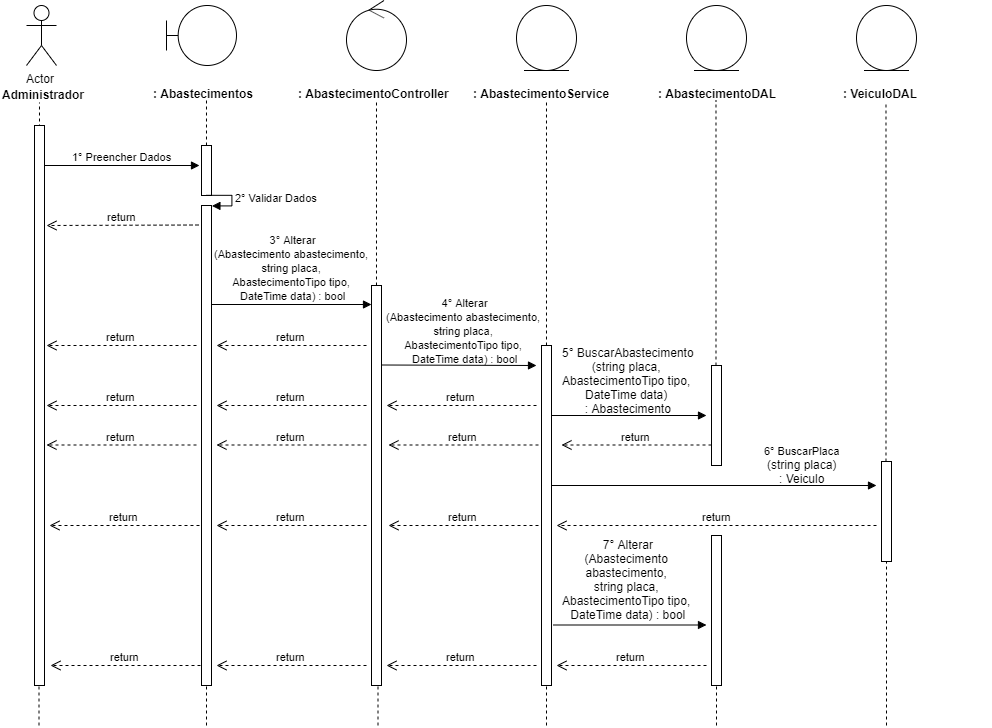

The diagram above was exported from draw.io. Its source (the exported page's mxGraphModel, read from the mxfile embedded in the PNG):
<mxGraphModel dx="1304" dy="509" grid="1" gridSize="10" guides="1" tooltips="1" connect="1" arrows="1" fold="1" page="1" pageScale="1" pageWidth="827" pageHeight="1169" math="0" shadow="0">
  <root>
    <mxCell id="0" />
    <mxCell id="1" parent="0" />
    <mxCell id="0rl8sCd2smoYntP0GRUY-1" value="Actor" style="shape=umlActor;verticalLabelPosition=bottom;labelBackgroundColor=#ffffff;verticalAlign=top;html=1;" parent="1" vertex="1">
      <mxGeometry x="120" y="40" width="30" height="60" as="geometry" />
    </mxCell>
    <mxCell id="0rl8sCd2smoYntP0GRUY-3" value="&lt;b&gt;Administrador&lt;/b&gt;" style="text;html=1;resizable=0;points=[];autosize=1;align=left;verticalAlign=top;spacingTop=-4;" parent="1" vertex="1">
      <mxGeometry x="94" y="120" width="100" height="20" as="geometry" />
    </mxCell>
    <mxCell id="0rl8sCd2smoYntP0GRUY-4" value="" style="endArrow=none;dashed=1;html=1;entryX=0.511;entryY=1.25;entryDx=0;entryDy=0;entryPerimeter=0;" parent="1" edge="1">
      <mxGeometry width="50" height="50" relative="1" as="geometry">
        <mxPoint x="133" y="480" as="sourcePoint" />
        <mxPoint x="132.99" y="137" as="targetPoint" />
      </mxGeometry>
    </mxCell>
    <mxCell id="0rl8sCd2smoYntP0GRUY-8" value="" style="shape=umlBoundary;whiteSpace=wrap;html=1;" parent="1" vertex="1">
      <mxGeometry x="260" y="40" width="70" height="60" as="geometry" />
    </mxCell>
    <mxCell id="0rl8sCd2smoYntP0GRUY-11" value="&lt;b&gt;: Abastecimentos&lt;/b&gt;" style="text;html=1;" parent="1" vertex="1">
      <mxGeometry x="245" y="115" width="150" height="30" as="geometry" />
    </mxCell>
    <mxCell id="0rl8sCd2smoYntP0GRUY-12" value="" style="endArrow=none;dashed=1;html=1;entryX=0.511;entryY=1.25;entryDx=0;entryDy=0;entryPerimeter=0;" parent="1" source="0rl8sCd2smoYntP0GRUY-24" edge="1">
      <mxGeometry width="50" height="50" relative="1" as="geometry">
        <mxPoint x="300" y="480" as="sourcePoint" />
        <mxPoint x="299.99" y="135" as="targetPoint" />
      </mxGeometry>
    </mxCell>
    <mxCell id="0rl8sCd2smoYntP0GRUY-13" value="" style="ellipse;shape=umlControl;whiteSpace=wrap;html=1;" parent="1" vertex="1">
      <mxGeometry x="440" y="35" width="60" height="70" as="geometry" />
    </mxCell>
    <mxCell id="0rl8sCd2smoYntP0GRUY-14" value="&lt;b&gt;: AbastecimentoController&lt;/b&gt;" style="text;html=1;" parent="1" vertex="1">
      <mxGeometry x="390" y="115" width="150" height="30" as="geometry" />
    </mxCell>
    <mxCell id="0rl8sCd2smoYntP0GRUY-15" value="" style="endArrow=none;dashed=1;html=1;entryX=0.511;entryY=1.25;entryDx=0;entryDy=0;entryPerimeter=0;" parent="1" source="0rl8sCd2smoYntP0GRUY-33" edge="1">
      <mxGeometry width="50" height="50" relative="1" as="geometry">
        <mxPoint x="470" y="480" as="sourcePoint" />
        <mxPoint x="469.99" y="135" as="targetPoint" />
      </mxGeometry>
    </mxCell>
    <mxCell id="0rl8sCd2smoYntP0GRUY-16" value="" style="ellipse;shape=umlEntity;whiteSpace=wrap;html=1;" parent="1" vertex="1">
      <mxGeometry x="610" y="40" width="60" height="65" as="geometry" />
    </mxCell>
    <mxCell id="0rl8sCd2smoYntP0GRUY-17" value="&lt;b&gt;: AbastecimentoService&lt;/b&gt;" style="text;html=1;" parent="1" vertex="1">
      <mxGeometry x="565" y="115" width="150" height="30" as="geometry" />
    </mxCell>
    <mxCell id="0rl8sCd2smoYntP0GRUY-18" value="" style="ellipse;shape=umlEntity;whiteSpace=wrap;html=1;" parent="1" vertex="1">
      <mxGeometry x="780" y="40" width="60" height="65" as="geometry" />
    </mxCell>
    <mxCell id="0rl8sCd2smoYntP0GRUY-19" value="&lt;b&gt;: AbastecimentoDAL&lt;/b&gt;" style="text;html=1;" parent="1" vertex="1">
      <mxGeometry x="750" y="115" width="150" height="30" as="geometry" />
    </mxCell>
    <mxCell id="0rl8sCd2smoYntP0GRUY-20" value="" style="endArrow=none;dashed=1;html=1;entryX=0.511;entryY=1.25;entryDx=0;entryDy=0;entryPerimeter=0;" parent="1" source="0rl8sCd2smoYntP0GRUY-40" edge="1">
      <mxGeometry width="50" height="50" relative="1" as="geometry">
        <mxPoint x="640" y="479" as="sourcePoint" />
        <mxPoint x="639.99" y="134" as="targetPoint" />
      </mxGeometry>
    </mxCell>
    <mxCell id="0rl8sCd2smoYntP0GRUY-21" value="" style="endArrow=none;dashed=1;html=1;entryX=0.511;entryY=1.25;entryDx=0;entryDy=0;entryPerimeter=0;" parent="1" source="0rl8sCd2smoYntP0GRUY-45" edge="1">
      <mxGeometry width="50" height="50" relative="1" as="geometry">
        <mxPoint x="809.5" y="480" as="sourcePoint" />
        <mxPoint x="809.49" y="135" as="targetPoint" />
      </mxGeometry>
    </mxCell>
    <mxCell id="0rl8sCd2smoYntP0GRUY-22" value="1° Preencher Dados" style="html=1;verticalAlign=bottom;endArrow=block;" parent="1" source="0rl8sCd2smoYntP0GRUY-37" edge="1">
      <mxGeometry width="80" relative="1" as="geometry">
        <mxPoint x="133" y="200" as="sourcePoint" />
        <mxPoint x="293" y="200" as="targetPoint" />
        <mxPoint as="offset" />
      </mxGeometry>
    </mxCell>
    <mxCell id="0rl8sCd2smoYntP0GRUY-24" value="" style="html=1;points=[];perimeter=orthogonalPerimeter;" parent="1" vertex="1">
      <mxGeometry x="295" y="180" width="10" height="50" as="geometry" />
    </mxCell>
    <mxCell id="0rl8sCd2smoYntP0GRUY-25" value="" style="endArrow=none;dashed=1;html=1;entryX=0.511;entryY=1.25;entryDx=0;entryDy=0;entryPerimeter=0;" parent="1" source="0rl8sCd2smoYntP0GRUY-26" target="0rl8sCd2smoYntP0GRUY-24" edge="1">
      <mxGeometry width="50" height="50" relative="1" as="geometry">
        <mxPoint x="300" y="480" as="sourcePoint" />
        <mxPoint x="299.99" y="135" as="targetPoint" />
      </mxGeometry>
    </mxCell>
    <mxCell id="0rl8sCd2smoYntP0GRUY-27" value="2° Validar Dados" style="edgeStyle=orthogonalEdgeStyle;html=1;align=left;spacingLeft=2;endArrow=block;rounded=0;entryX=1;entryY=0;" parent="1" target="0rl8sCd2smoYntP0GRUY-26" edge="1">
      <mxGeometry relative="1" as="geometry">
        <mxPoint x="300" y="230" as="sourcePoint" />
        <Array as="points">
          <mxPoint x="325" y="230" />
        </Array>
      </mxGeometry>
    </mxCell>
    <mxCell id="0rl8sCd2smoYntP0GRUY-26" value="" style="html=1;points=[];perimeter=orthogonalPerimeter;" parent="1" vertex="1">
      <mxGeometry x="295" y="240" width="10" height="480" as="geometry" />
    </mxCell>
    <mxCell id="0rl8sCd2smoYntP0GRUY-29" value="return" style="html=1;verticalAlign=bottom;endArrow=open;dashed=1;endSize=8;" parent="1" edge="1">
      <mxGeometry relative="1" as="geometry">
        <mxPoint x="292" y="259.5" as="sourcePoint" />
        <mxPoint x="140" y="260" as="targetPoint" />
      </mxGeometry>
    </mxCell>
    <mxCell id="0rl8sCd2smoYntP0GRUY-30" value="" style="html=1;verticalAlign=bottom;endArrow=block;" parent="1" edge="1">
      <mxGeometry width="80" relative="1" as="geometry">
        <mxPoint x="305" y="339" as="sourcePoint" />
        <mxPoint x="465" y="339" as="targetPoint" />
      </mxGeometry>
    </mxCell>
    <mxCell id="0rl8sCd2smoYntP0GRUY-31" value="&lt;div&gt;&lt;/div&gt;&lt;span style=&quot;font-size: 11px&quot;&gt;3° Alterar&lt;br&gt;(Abastecimento abastecimento, &lt;br&gt;string placa, &lt;br&gt;AbastecimentoTipo tipo, &lt;br&gt;DateTime data) : bool&lt;/span&gt;" style="text;html=1;resizable=0;points=[];autosize=1;align=center;verticalAlign=top;spacingTop=-4;" parent="1" vertex="1">
      <mxGeometry x="300" y="265" width="170" height="70" as="geometry" />
    </mxCell>
    <mxCell id="0rl8sCd2smoYntP0GRUY-33" value="" style="html=1;points=[];perimeter=orthogonalPerimeter;" parent="1" vertex="1">
      <mxGeometry x="465" y="320" width="10" height="400" as="geometry" />
    </mxCell>
    <mxCell id="0rl8sCd2smoYntP0GRUY-35" value="return" style="html=1;verticalAlign=bottom;endArrow=open;dashed=1;endSize=8;" parent="1" edge="1">
      <mxGeometry relative="1" as="geometry">
        <mxPoint x="460" y="380" as="sourcePoint" />
        <mxPoint x="310" y="380" as="targetPoint" />
      </mxGeometry>
    </mxCell>
    <mxCell id="0rl8sCd2smoYntP0GRUY-36" value="return" style="html=1;verticalAlign=bottom;endArrow=open;dashed=1;endSize=8;" parent="1" edge="1">
      <mxGeometry relative="1" as="geometry">
        <mxPoint x="290" y="380" as="sourcePoint" />
        <mxPoint x="140" y="380" as="targetPoint" />
      </mxGeometry>
    </mxCell>
    <mxCell id="0rl8sCd2smoYntP0GRUY-37" value="" style="html=1;points=[];perimeter=orthogonalPerimeter;" parent="1" vertex="1">
      <mxGeometry x="128" y="160" width="10" height="560" as="geometry" />
    </mxCell>
    <mxCell id="0rl8sCd2smoYntP0GRUY-39" value="" style="html=1;verticalAlign=bottom;endArrow=block;" parent="1" edge="1">
      <mxGeometry width="80" relative="1" as="geometry">
        <mxPoint x="475" y="399.5" as="sourcePoint" />
        <mxPoint x="630" y="400" as="targetPoint" />
      </mxGeometry>
    </mxCell>
    <mxCell id="0rl8sCd2smoYntP0GRUY-40" value="" style="html=1;points=[];perimeter=orthogonalPerimeter;" parent="1" vertex="1">
      <mxGeometry x="635" y="380" width="10" height="340" as="geometry" />
    </mxCell>
    <mxCell id="0rl8sCd2smoYntP0GRUY-42" value="return" style="html=1;verticalAlign=bottom;endArrow=open;dashed=1;endSize=8;" parent="1" edge="1">
      <mxGeometry relative="1" as="geometry">
        <mxPoint x="630" y="440" as="sourcePoint" />
        <mxPoint x="480" y="440" as="targetPoint" />
      </mxGeometry>
    </mxCell>
    <mxCell id="0rl8sCd2smoYntP0GRUY-43" value="return" style="html=1;verticalAlign=bottom;endArrow=open;dashed=1;endSize=8;" parent="1" edge="1">
      <mxGeometry relative="1" as="geometry">
        <mxPoint x="460" y="440" as="sourcePoint" />
        <mxPoint x="310" y="440" as="targetPoint" />
      </mxGeometry>
    </mxCell>
    <mxCell id="0rl8sCd2smoYntP0GRUY-44" value="return" style="html=1;verticalAlign=bottom;endArrow=open;dashed=1;endSize=8;" parent="1" edge="1">
      <mxGeometry relative="1" as="geometry">
        <mxPoint x="290" y="440" as="sourcePoint" />
        <mxPoint x="140" y="440" as="targetPoint" />
      </mxGeometry>
    </mxCell>
    <mxCell id="0rl8sCd2smoYntP0GRUY-45" value="" style="html=1;points=[];perimeter=orthogonalPerimeter;" parent="1" vertex="1">
      <mxGeometry x="805" y="400" width="10" height="100" as="geometry" />
    </mxCell>
    <mxCell id="0rl8sCd2smoYntP0GRUY-48" value="&lt;span style=&quot;text-align: left&quot;&gt;5° BuscarAbastecimento&lt;br&gt;(string placa, &lt;br&gt;AbastecimentoTipo tipo, &lt;br&gt;DateTime data) &lt;br&gt;: Abastecimento&lt;/span&gt;" style="text;html=1;resizable=0;points=[];autosize=1;align=center;verticalAlign=top;spacingTop=-4;" parent="1" vertex="1">
      <mxGeometry x="647" y="378" width="150" height="70" as="geometry" />
    </mxCell>
    <mxCell id="0rl8sCd2smoYntP0GRUY-49" value="" style="html=1;verticalAlign=bottom;endArrow=block;" parent="1" edge="1">
      <mxGeometry width="80" relative="1" as="geometry">
        <mxPoint x="645" y="450" as="sourcePoint" />
        <mxPoint x="800" y="450" as="targetPoint" />
      </mxGeometry>
    </mxCell>
    <mxCell id="0rl8sCd2smoYntP0GRUY-50" value="return" style="html=1;verticalAlign=bottom;endArrow=open;dashed=1;endSize=8;" parent="1" edge="1">
      <mxGeometry relative="1" as="geometry">
        <mxPoint x="805" y="479.5" as="sourcePoint" />
        <mxPoint x="655" y="479.5" as="targetPoint" />
      </mxGeometry>
    </mxCell>
    <mxCell id="0rl8sCd2smoYntP0GRUY-51" value="return" style="html=1;verticalAlign=bottom;endArrow=open;dashed=1;endSize=8;" parent="1" edge="1">
      <mxGeometry relative="1" as="geometry">
        <mxPoint x="632" y="479.5" as="sourcePoint" />
        <mxPoint x="482" y="479.5" as="targetPoint" />
      </mxGeometry>
    </mxCell>
    <mxCell id="0rl8sCd2smoYntP0GRUY-52" value="return" style="html=1;verticalAlign=bottom;endArrow=open;dashed=1;endSize=8;" parent="1" edge="1">
      <mxGeometry relative="1" as="geometry">
        <mxPoint x="460" y="479.5" as="sourcePoint" />
        <mxPoint x="310" y="479.5" as="targetPoint" />
      </mxGeometry>
    </mxCell>
    <mxCell id="0rl8sCd2smoYntP0GRUY-53" value="return" style="html=1;verticalAlign=bottom;endArrow=open;dashed=1;endSize=8;" parent="1" edge="1">
      <mxGeometry relative="1" as="geometry">
        <mxPoint x="290" y="479.5" as="sourcePoint" />
        <mxPoint x="140" y="479.5" as="targetPoint" />
      </mxGeometry>
    </mxCell>
    <mxCell id="0rl8sCd2smoYntP0GRUY-57" value="return" style="html=1;verticalAlign=bottom;endArrow=open;dashed=1;endSize=8;" parent="1" edge="1">
      <mxGeometry relative="1" as="geometry">
        <mxPoint x="632" y="560" as="sourcePoint" />
        <mxPoint x="482" y="560" as="targetPoint" />
      </mxGeometry>
    </mxCell>
    <mxCell id="0rl8sCd2smoYntP0GRUY-58" value="return" style="html=1;verticalAlign=bottom;endArrow=open;dashed=1;endSize=8;" parent="1" edge="1">
      <mxGeometry relative="1" as="geometry">
        <mxPoint x="460" y="560" as="sourcePoint" />
        <mxPoint x="310" y="560" as="targetPoint" />
      </mxGeometry>
    </mxCell>
    <mxCell id="0rl8sCd2smoYntP0GRUY-59" value="return" style="html=1;verticalAlign=bottom;endArrow=open;dashed=1;endSize=8;" parent="1" edge="1">
      <mxGeometry relative="1" as="geometry">
        <mxPoint x="293" y="560" as="sourcePoint" />
        <mxPoint x="143" y="560" as="targetPoint" />
      </mxGeometry>
    </mxCell>
    <mxCell id="0rl8sCd2smoYntP0GRUY-60" value="" style="endArrow=none;dashed=1;html=1;" parent="1" edge="1">
      <mxGeometry width="50" height="50" relative="1" as="geometry">
        <mxPoint x="132.5" y="760" as="sourcePoint" />
        <mxPoint x="132.5" y="720" as="targetPoint" />
      </mxGeometry>
    </mxCell>
    <mxCell id="0rl8sCd2smoYntP0GRUY-61" value="" style="endArrow=none;dashed=1;html=1;" parent="1" edge="1">
      <mxGeometry width="50" height="50" relative="1" as="geometry">
        <mxPoint x="300" y="760" as="sourcePoint" />
        <mxPoint x="300" y="720" as="targetPoint" />
      </mxGeometry>
    </mxCell>
    <mxCell id="0rl8sCd2smoYntP0GRUY-62" value="" style="endArrow=none;dashed=1;html=1;" parent="1" edge="1">
      <mxGeometry width="50" height="50" relative="1" as="geometry">
        <mxPoint x="471.5" y="760" as="sourcePoint" />
        <mxPoint x="471.5" y="720" as="targetPoint" />
      </mxGeometry>
    </mxCell>
    <mxCell id="0rl8sCd2smoYntP0GRUY-63" value="" style="endArrow=none;dashed=1;html=1;" parent="1" edge="1">
      <mxGeometry width="50" height="50" relative="1" as="geometry">
        <mxPoint x="640" y="760" as="sourcePoint" />
        <mxPoint x="640" y="720" as="targetPoint" />
      </mxGeometry>
    </mxCell>
    <mxCell id="0rl8sCd2smoYntP0GRUY-64" value="" style="endArrow=none;dashed=1;html=1;" parent="1" edge="1">
      <mxGeometry width="50" height="50" relative="1" as="geometry">
        <mxPoint x="810" y="760" as="sourcePoint" />
        <mxPoint x="810" y="720" as="targetPoint" />
      </mxGeometry>
    </mxCell>
    <mxCell id="72MRdmhC9TSm1KXuZgnh-1" value="&lt;div&gt;&lt;/div&gt;&lt;span style=&quot;font-size: 11px&quot;&gt;4° Alterar&lt;br&gt;(Abastecimento abastecimento, &lt;br&gt;string placa, &lt;br&gt;AbastecimentoTipo tipo, &lt;br&gt;DateTime data) : bool&lt;/span&gt;" style="text;html=1;resizable=0;points=[];autosize=1;align=center;verticalAlign=top;spacingTop=-4;" vertex="1" parent="1">
      <mxGeometry x="472" y="328" width="170" height="70" as="geometry" />
    </mxCell>
    <mxCell id="72MRdmhC9TSm1KXuZgnh-6" value="&lt;div&gt;&lt;/div&gt;&lt;span style=&quot;font-size: 11px&quot;&gt;6° BuscarPlaca&lt;br&gt;&lt;/span&gt;(string placa)&lt;br&gt;: Veiculo" style="text;html=1;resizable=0;points=[];autosize=1;align=center;verticalAlign=top;spacingTop=-4;" vertex="1" parent="1">
      <mxGeometry x="850" y="476" width="90" height="40" as="geometry" />
    </mxCell>
    <mxCell id="72MRdmhC9TSm1KXuZgnh-7" value="" style="ellipse;shape=umlEntity;whiteSpace=wrap;html=1;" vertex="1" parent="1">
      <mxGeometry x="950" y="40" width="60" height="65" as="geometry" />
    </mxCell>
    <mxCell id="72MRdmhC9TSm1KXuZgnh-8" value="&lt;b&gt;: VeiculoDAL&lt;/b&gt;" style="text;html=1;" vertex="1" parent="1">
      <mxGeometry x="935" y="115" width="150" height="30" as="geometry" />
    </mxCell>
    <mxCell id="72MRdmhC9TSm1KXuZgnh-9" value="" style="endArrow=none;dashed=1;html=1;entryX=0.511;entryY=1.25;entryDx=0;entryDy=0;entryPerimeter=0;" edge="1" parent="1" source="72MRdmhC9TSm1KXuZgnh-13">
      <mxGeometry width="50" height="50" relative="1" as="geometry">
        <mxPoint x="979" y="640" as="sourcePoint" />
        <mxPoint x="979.4899999999998" y="137" as="targetPoint" />
      </mxGeometry>
    </mxCell>
    <mxCell id="72MRdmhC9TSm1KXuZgnh-12" value="" style="html=1;verticalAlign=bottom;endArrow=block;" edge="1" parent="1">
      <mxGeometry width="80" relative="1" as="geometry">
        <mxPoint x="645" y="520" as="sourcePoint" />
        <mxPoint x="970" y="520" as="targetPoint" />
      </mxGeometry>
    </mxCell>
    <mxCell id="72MRdmhC9TSm1KXuZgnh-13" value="" style="html=1;points=[];perimeter=orthogonalPerimeter;" vertex="1" parent="1">
      <mxGeometry x="975" y="496" width="10" height="100" as="geometry" />
    </mxCell>
    <mxCell id="72MRdmhC9TSm1KXuZgnh-15" value="return" style="html=1;verticalAlign=bottom;endArrow=open;dashed=1;endSize=8;" edge="1" parent="1">
      <mxGeometry relative="1" as="geometry">
        <mxPoint x="970" y="560" as="sourcePoint" />
        <mxPoint x="650" y="560" as="targetPoint" />
      </mxGeometry>
    </mxCell>
    <mxCell id="72MRdmhC9TSm1KXuZgnh-16" value="" style="html=1;points=[];perimeter=orthogonalPerimeter;" vertex="1" parent="1">
      <mxGeometry x="805" y="570" width="10" height="150" as="geometry" />
    </mxCell>
    <mxCell id="72MRdmhC9TSm1KXuZgnh-18" value="&lt;div&gt;7° Alterar&lt;/div&gt;&lt;div&gt;(Abastecimento&amp;nbsp;&lt;/div&gt;&lt;div&gt;abastecimento,&amp;nbsp;&lt;/div&gt;&lt;div&gt;string placa,&amp;nbsp;&lt;/div&gt;&lt;div&gt;AbastecimentoTipo tipo,&amp;nbsp;&lt;/div&gt;&lt;div&gt;DateTime data) : bool&lt;br&gt;&lt;/div&gt;" style="text;html=1;resizable=0;points=[];autosize=1;align=center;verticalAlign=top;spacingTop=-4;" vertex="1" parent="1">
      <mxGeometry x="647" y="570" width="150" height="90" as="geometry" />
    </mxCell>
    <mxCell id="72MRdmhC9TSm1KXuZgnh-19" value="" style="html=1;verticalAlign=bottom;endArrow=block;" edge="1" parent="1">
      <mxGeometry width="80" relative="1" as="geometry">
        <mxPoint x="647" y="659.5" as="sourcePoint" />
        <mxPoint x="800" y="659.5" as="targetPoint" />
      </mxGeometry>
    </mxCell>
    <mxCell id="72MRdmhC9TSm1KXuZgnh-20" value="return" style="html=1;verticalAlign=bottom;endArrow=open;dashed=1;endSize=8;" edge="1" parent="1">
      <mxGeometry relative="1" as="geometry">
        <mxPoint x="800" y="700" as="sourcePoint" />
        <mxPoint x="650" y="700" as="targetPoint" />
      </mxGeometry>
    </mxCell>
    <mxCell id="72MRdmhC9TSm1KXuZgnh-21" value="return" style="html=1;verticalAlign=bottom;endArrow=open;dashed=1;endSize=8;" edge="1" parent="1">
      <mxGeometry relative="1" as="geometry">
        <mxPoint x="630" y="700" as="sourcePoint" />
        <mxPoint x="480" y="700" as="targetPoint" />
      </mxGeometry>
    </mxCell>
    <mxCell id="72MRdmhC9TSm1KXuZgnh-22" value="return" style="html=1;verticalAlign=bottom;endArrow=open;dashed=1;endSize=8;" edge="1" parent="1">
      <mxGeometry relative="1" as="geometry">
        <mxPoint x="459.9999999999998" y="700" as="sourcePoint" />
        <mxPoint x="309.9999999999998" y="700" as="targetPoint" />
      </mxGeometry>
    </mxCell>
    <mxCell id="72MRdmhC9TSm1KXuZgnh-23" value="return" style="html=1;verticalAlign=bottom;endArrow=open;dashed=1;endSize=8;" edge="1" parent="1">
      <mxGeometry relative="1" as="geometry">
        <mxPoint x="294" y="700" as="sourcePoint" />
        <mxPoint x="144" y="700" as="targetPoint" />
      </mxGeometry>
    </mxCell>
    <mxCell id="72MRdmhC9TSm1KXuZgnh-25" value="" style="endArrow=none;dashed=1;html=1;" edge="1" parent="1">
      <mxGeometry width="50" height="50" relative="1" as="geometry">
        <mxPoint x="980" y="760" as="sourcePoint" />
        <mxPoint x="980" y="595.9999999999998" as="targetPoint" />
      </mxGeometry>
    </mxCell>
  </root>
</mxGraphModel>